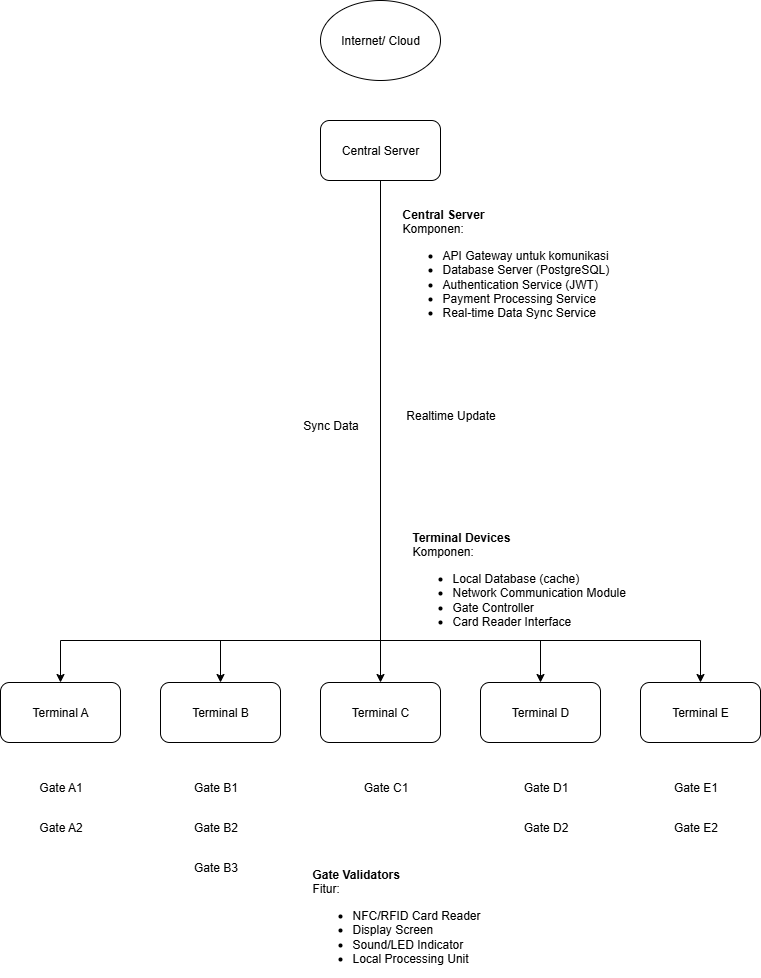

The diagram above was exported from draw.io. Its source (the exported page's mxGraphModel, read from the mxfile embedded in the PNG):
<mxGraphModel dx="2066" dy="1103" grid="1" gridSize="10" guides="1" tooltips="1" connect="1" arrows="1" fold="1" page="1" pageScale="1" pageWidth="850" pageHeight="1100" math="0" shadow="0">
  <root>
    <mxCell id="0" />
    <mxCell id="1" parent="0" />
    <mxCell id="jXHaHK81sTCjsSALEIYx-2" value="Internet/ Cloud" style="ellipse;whiteSpace=wrap;html=1;" parent="1" vertex="1">
      <mxGeometry x="400" y="40" width="120" height="80" as="geometry" />
    </mxCell>
    <mxCell id="kpaxO5dfXEGANeBkA-PQ-2" style="edgeStyle=orthogonalEdgeStyle;rounded=0;orthogonalLoop=1;jettySize=auto;html=1;" parent="1" source="jXHaHK81sTCjsSALEIYx-3" target="jXHaHK81sTCjsSALEIYx-4" edge="1">
      <mxGeometry relative="1" as="geometry">
        <Array as="points">
          <mxPoint x="460" y="680" />
          <mxPoint x="140" y="680" />
        </Array>
      </mxGeometry>
    </mxCell>
    <mxCell id="kpaxO5dfXEGANeBkA-PQ-3" style="edgeStyle=orthogonalEdgeStyle;rounded=0;orthogonalLoop=1;jettySize=auto;html=1;" parent="1" source="jXHaHK81sTCjsSALEIYx-3" target="jXHaHK81sTCjsSALEIYx-5" edge="1">
      <mxGeometry relative="1" as="geometry">
        <Array as="points">
          <mxPoint x="460" y="680" />
          <mxPoint x="300" y="680" />
        </Array>
      </mxGeometry>
    </mxCell>
    <mxCell id="kpaxO5dfXEGANeBkA-PQ-4" style="edgeStyle=orthogonalEdgeStyle;rounded=0;orthogonalLoop=1;jettySize=auto;html=1;" parent="1" source="jXHaHK81sTCjsSALEIYx-3" target="jXHaHK81sTCjsSALEIYx-6" edge="1">
      <mxGeometry relative="1" as="geometry" />
    </mxCell>
    <mxCell id="kpaxO5dfXEGANeBkA-PQ-5" style="edgeStyle=orthogonalEdgeStyle;rounded=0;orthogonalLoop=1;jettySize=auto;html=1;" parent="1" source="jXHaHK81sTCjsSALEIYx-3" target="jXHaHK81sTCjsSALEIYx-7" edge="1">
      <mxGeometry relative="1" as="geometry">
        <Array as="points">
          <mxPoint x="460" y="680" />
          <mxPoint x="620" y="680" />
        </Array>
      </mxGeometry>
    </mxCell>
    <mxCell id="kpaxO5dfXEGANeBkA-PQ-6" style="edgeStyle=orthogonalEdgeStyle;rounded=0;orthogonalLoop=1;jettySize=auto;html=1;" parent="1" source="jXHaHK81sTCjsSALEIYx-3" target="jXHaHK81sTCjsSALEIYx-8" edge="1">
      <mxGeometry relative="1" as="geometry">
        <Array as="points">
          <mxPoint x="460" y="680" />
          <mxPoint x="780" y="680" />
        </Array>
      </mxGeometry>
    </mxCell>
    <mxCell id="jXHaHK81sTCjsSALEIYx-3" value="Central Server" style="rounded=1;whiteSpace=wrap;html=1;" parent="1" vertex="1">
      <mxGeometry x="400" y="160" width="120" height="60" as="geometry" />
    </mxCell>
    <mxCell id="jXHaHK81sTCjsSALEIYx-4" value="Terminal A" style="rounded=1;whiteSpace=wrap;html=1;" parent="1" vertex="1">
      <mxGeometry x="80" y="722" width="120" height="60" as="geometry" />
    </mxCell>
    <mxCell id="jXHaHK81sTCjsSALEIYx-5" value="Terminal B" style="rounded=1;whiteSpace=wrap;html=1;" parent="1" vertex="1">
      <mxGeometry x="240" y="722" width="120" height="60" as="geometry" />
    </mxCell>
    <mxCell id="jXHaHK81sTCjsSALEIYx-6" value="Terminal C" style="rounded=1;whiteSpace=wrap;html=1;" parent="1" vertex="1">
      <mxGeometry x="400" y="722" width="120" height="60" as="geometry" />
    </mxCell>
    <mxCell id="jXHaHK81sTCjsSALEIYx-7" value="Terminal D" style="rounded=1;whiteSpace=wrap;html=1;" parent="1" vertex="1">
      <mxGeometry x="560" y="722" width="120" height="60" as="geometry" />
    </mxCell>
    <mxCell id="jXHaHK81sTCjsSALEIYx-8" value="Terminal E" style="rounded=1;whiteSpace=wrap;html=1;" parent="1" vertex="1">
      <mxGeometry x="720" y="722" width="120" height="60" as="geometry" />
    </mxCell>
    <mxCell id="kpaxO5dfXEGANeBkA-PQ-7" value="Realtime Update" style="text;html=1;align=center;verticalAlign=middle;resizable=0;points=[];autosize=1;strokeColor=none;fillColor=none;" parent="1" vertex="1">
      <mxGeometry x="475" y="440" width="110" height="30" as="geometry" />
    </mxCell>
    <mxCell id="kpaxO5dfXEGANeBkA-PQ-8" value="Sync Data" style="text;html=1;align=center;verticalAlign=middle;resizable=0;points=[];autosize=1;strokeColor=none;fillColor=none;" parent="1" vertex="1">
      <mxGeometry x="370" y="450" width="80" height="30" as="geometry" />
    </mxCell>
    <mxCell id="kpaxO5dfXEGANeBkA-PQ-9" value="Gate A1" style="text;html=1;align=center;verticalAlign=middle;resizable=0;points=[];autosize=1;strokeColor=none;fillColor=none;" parent="1" vertex="1">
      <mxGeometry x="105" y="812" width="70" height="30" as="geometry" />
    </mxCell>
    <mxCell id="kpaxO5dfXEGANeBkA-PQ-10" value="Gate A2" style="text;html=1;align=center;verticalAlign=middle;resizable=0;points=[];autosize=1;strokeColor=none;fillColor=none;" parent="1" vertex="1">
      <mxGeometry x="105" y="852" width="70" height="30" as="geometry" />
    </mxCell>
    <mxCell id="kpaxO5dfXEGANeBkA-PQ-11" value="Gate B1" style="text;html=1;align=center;verticalAlign=middle;resizable=0;points=[];autosize=1;strokeColor=none;fillColor=none;" parent="1" vertex="1">
      <mxGeometry x="260" y="812" width="70" height="30" as="geometry" />
    </mxCell>
    <mxCell id="kpaxO5dfXEGANeBkA-PQ-12" value="Gate B2" style="text;html=1;align=center;verticalAlign=middle;resizable=0;points=[];autosize=1;strokeColor=none;fillColor=none;" parent="1" vertex="1">
      <mxGeometry x="260" y="852" width="70" height="30" as="geometry" />
    </mxCell>
    <mxCell id="kpaxO5dfXEGANeBkA-PQ-13" value="Gate B3" style="text;html=1;align=center;verticalAlign=middle;resizable=0;points=[];autosize=1;strokeColor=none;fillColor=none;" parent="1" vertex="1">
      <mxGeometry x="260" y="892" width="70" height="30" as="geometry" />
    </mxCell>
    <mxCell id="kpaxO5dfXEGANeBkA-PQ-14" value="Gate C1" style="text;html=1;align=center;verticalAlign=middle;resizable=0;points=[];autosize=1;strokeColor=none;fillColor=none;" parent="1" vertex="1">
      <mxGeometry x="430" y="812" width="70" height="30" as="geometry" />
    </mxCell>
    <mxCell id="kpaxO5dfXEGANeBkA-PQ-15" value="Gate D1" style="text;html=1;align=center;verticalAlign=middle;resizable=0;points=[];autosize=1;strokeColor=none;fillColor=none;" parent="1" vertex="1">
      <mxGeometry x="590" y="812" width="70" height="30" as="geometry" />
    </mxCell>
    <mxCell id="kpaxO5dfXEGANeBkA-PQ-16" value="Gate D2" style="text;html=1;align=center;verticalAlign=middle;resizable=0;points=[];autosize=1;strokeColor=none;fillColor=none;" parent="1" vertex="1">
      <mxGeometry x="590" y="852" width="70" height="30" as="geometry" />
    </mxCell>
    <mxCell id="kpaxO5dfXEGANeBkA-PQ-17" value="Gate E1" style="text;html=1;align=center;verticalAlign=middle;resizable=0;points=[];autosize=1;strokeColor=none;fillColor=none;" parent="1" vertex="1">
      <mxGeometry x="740" y="812" width="70" height="30" as="geometry" />
    </mxCell>
    <mxCell id="kpaxO5dfXEGANeBkA-PQ-18" value="Gate E2" style="text;html=1;align=center;verticalAlign=middle;resizable=0;points=[];autosize=1;strokeColor=none;fillColor=none;" parent="1" vertex="1">
      <mxGeometry x="740" y="852" width="70" height="30" as="geometry" />
    </mxCell>
    <mxCell id="kpaxO5dfXEGANeBkA-PQ-19" value="&lt;div&gt;&lt;b&gt;Central Server&amp;nbsp;&lt;/b&gt;&lt;strong&gt;&lt;/strong&gt;&lt;/div&gt;Komponen:&lt;ul class=&quot;[&amp;amp;:not(:last-child)_ul]:pb-1 [&amp;amp;:not(:last-child)_ol]:pb-1 list-disc space-y-1.5 pl-7&quot; depth=&quot;1&quot;&gt;&lt;li class=&quot;whitespace-normal break-words&quot;&gt;API Gateway untuk komunikasi&lt;/li&gt;&lt;li class=&quot;whitespace-normal break-words&quot;&gt;Database Server (PostgreSQL)&lt;/li&gt;&lt;li class=&quot;whitespace-normal break-words&quot;&gt;Authentication Service (JWT)&lt;/li&gt;&lt;li class=&quot;whitespace-normal break-words&quot;&gt;Payment Processing Service&lt;/li&gt;&lt;li class=&quot;whitespace-normal break-words&quot;&gt;Real-time Data Sync Service&lt;/li&gt;&lt;/ul&gt;" style="text;whiteSpace=wrap;html=1;" parent="1" vertex="1">
      <mxGeometry x="480" y="240" width="240" height="112" as="geometry" />
    </mxCell>
    <mxCell id="kpaxO5dfXEGANeBkA-PQ-20" value="&lt;div&gt;&lt;b&gt;Terminal Devices&lt;/b&gt;&lt;strong&gt;&lt;/strong&gt;&lt;/div&gt;Komponen:&lt;ul class=&quot;[&amp;amp;:not(:last-child)_ul]:pb-1 [&amp;amp;:not(:last-child)_ol]:pb-1 list-disc space-y-1.5 pl-7&quot; depth=&quot;1&quot;&gt;&lt;li class=&quot;whitespace-normal break-words&quot;&gt;Local Database (cache)&lt;/li&gt;&lt;li class=&quot;whitespace-normal break-words&quot;&gt;Network Communication Module&lt;/li&gt;&lt;li class=&quot;whitespace-normal break-words&quot;&gt;Gate Controller&lt;/li&gt;&lt;li class=&quot;whitespace-normal break-words&quot;&gt;Card Reader Interface&lt;/li&gt;&lt;/ul&gt;" style="text;whiteSpace=wrap;html=1;" parent="1" vertex="1">
      <mxGeometry x="490" y="563" width="250" height="100" as="geometry" />
    </mxCell>
    <mxCell id="kpaxO5dfXEGANeBkA-PQ-21" value="&lt;div&gt;&lt;b&gt;Gate Validators&lt;/b&gt;&lt;strong&gt;&lt;/strong&gt;&lt;/div&gt;Fitur:&lt;ul class=&quot;[&amp;amp;:not(:last-child)_ul]:pb-1 [&amp;amp;:not(:last-child)_ol]:pb-1 list-disc space-y-1.5 pl-7&quot; depth=&quot;1&quot;&gt;&lt;li class=&quot;whitespace-normal break-words&quot;&gt;NFC/RFID Card Reader&lt;/li&gt;&lt;li class=&quot;whitespace-normal break-words&quot;&gt;Display Screen&lt;/li&gt;&lt;li class=&quot;whitespace-normal break-words&quot;&gt;Sound/LED Indicator&lt;/li&gt;&lt;li class=&quot;whitespace-normal break-words&quot;&gt;Local Processing Unit&lt;/li&gt;&lt;/ul&gt;" style="text;whiteSpace=wrap;html=1;" parent="1" vertex="1">
      <mxGeometry x="390" y="900" width="200" height="108" as="geometry" />
    </mxCell>
  </root>
</mxGraphModel>